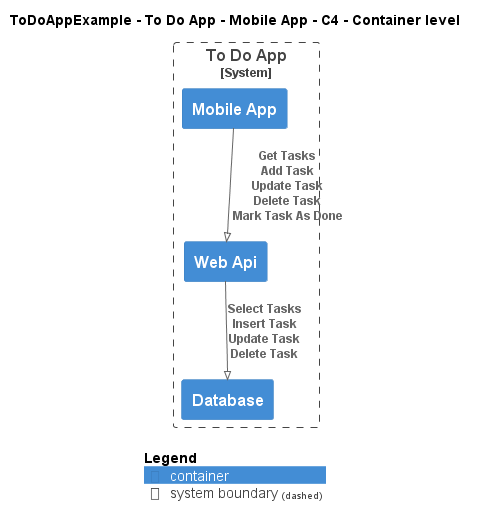

The diagram above was rendered by PlantUML. Its source (embedded in the PNG):
@startuml
!pragma layout smetana
!include ..\..\..\..\..\.c4s\C4_Container.puml

AddElementTag("c4interflow:lifecycle:new", $bgColor=green, $fontColor=#ffffff, $borderColor=green, $shadowing="False")
AddElementTag("c4interflow:lifecycle:changed", $bgColor=orange, $fontColor=#ffffff, $borderColor=orange, $shadowing="False")
AddElementTag("c4interflow:lifecycle:removed", $bgColor=red, $fontColor=#ffffff, $borderColor=red, $shadowing="False")

AddRelTag("c4interflow:lifecycle:new", $textColor=green, $lineColor=green)
AddRelTag("c4interflow:lifecycle:changed", $textColor=orange, $lineColor=orange)
AddRelTag("c4interflow:lifecycle:removed", $textColor=red, $lineColor=red)

SHOW_PERSON_PORTRAIT()
LAYOUT_TOP_DOWN()

skinparam linetype polyline

title ToDoAppExample - To Do App - Mobile App - C4 - Container level


System_Boundary(ToDoAppExample.SoftwareSystems.ToDoApp, "To Do App") {
    Container(ToDoAppExample.SoftwareSystems.ToDoApp.Containers.MobileApp, "Mobile App", "", "")
    Container(ToDoAppExample.SoftwareSystems.ToDoApp.Containers.WebApi, "Web Api", "", "")
    Container(ToDoAppExample.SoftwareSystems.ToDoApp.Containers.Database, "Database", "", "")
}

Rel(ToDoAppExample.SoftwareSystems.ToDoApp.Containers.MobileApp, ToDoAppExample.SoftwareSystems.ToDoApp.Containers.WebApi, "Get Tasks\nAdd Task\nUpdate Task\nDelete Task\nMark Task As Done")
Rel(ToDoAppExample.SoftwareSystems.ToDoApp.Containers.WebApi, ToDoAppExample.SoftwareSystems.ToDoApp.Containers.Database, "Select Tasks\nInsert Task\nUpdate Task\nDelete Task")


SHOW_LEGEND()
@enduml